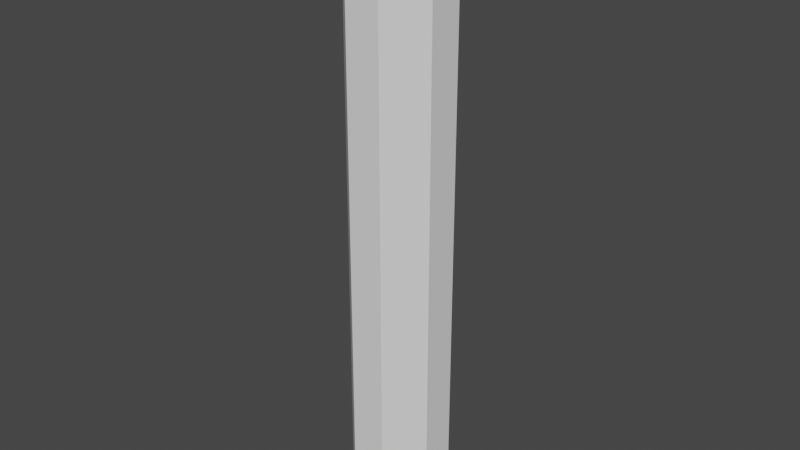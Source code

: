 # Source: level_1_whitebox.blend  (saved by Blender 2.93.21; exported with 4.5.12 LTS)
import bpy
from mathutils import Matrix  # noqa: F401  (used for matrix-valued properties, if any)

bpy.ops.wm.read_factory_settings(use_empty=True)
scene = bpy.context.scene
scene.name = 'Scene'

# ---- collections
col_collection = bpy.data.collections.new('Collection'); scene.collection.children.link(col_collection)

# ---- world
world_world = bpy.data.worlds.new('World'); scene.world = world_world
world_world.use_nodes = True; world_world.node_tree.nodes.clear()
_N = world_world.node_tree.nodes; _L = world_world.node_tree.links
n0 = _N.new('ShaderNodeOutputWorld'); n0.name = 'World Output'; n0.location = (300, 300)
n1 = _N.new('ShaderNodeBackground'); n1.name = 'Background'; n1.location = (10, 300)
n1.inputs[0].default_value = (0.05088, 0.05088, 0.05088, 1.0)
_L.new(n1.outputs[0], n0.inputs[0])
n0.is_active_output = True
world_world.color = (0.05088, 0.05088, 0.05088)
world_world.use_sun_shadow = False
world_world.sun_shadow_jitter_overblur = 0.0

# ---- meshes
me_head_level = bpy.data.meshes.new('Head Level')
me_head_level.from_pydata([(-0.05793, -0.1579, 0.0), (-0.1579, -0.05793, 0.0), (-0.1579, -0.05793, 2.0), (-0.05793, -0.1579, 2.0), (-0.1579, 0.05793, 0.0), (-0.05793, 0.1579, 0.0), (-0.05793, 0.1579, 2.0), (-0.1579, 0.05793, 2.0), (0.1579, -0.05793, 0.0), (0.05793, -0.1579, 0.0), (0.05793, -0.1579, 2.0), (0.1579, -0.05793, 2.0), (0.05793, 0.1579, 0.0), (0.1579, 0.05793, 0.0), (0.1579, 0.05793, 2.0), (0.05793, 0.1579, 2.0), (0.0, 9.049e-10, 2.0)], [], [(9, 10, 3, 0), (13, 14, 11, 8), (1, 2, 7, 4), (5, 6, 15, 12), (0, 3, 2, 1), (6, 5, 4, 7), (14, 13, 12, 15), (10, 9, 8, 11), (14, 15, 16), (15, 6, 16), (6, 7, 16), (7, 2, 16), (2, 3, 16), (3, 10, 16), (10, 11, 16), (11, 14, 16)])
_uv = me_head_level.uv_layers.new(name='UVMap')
_uv.uv.foreach_set('vector', [0.375, 0.8291, 0.625, 0.8291, 0.625, 0.9209, 0.375, 0.9209, 0.375, 0.5791, 0.625, 0.5791, 0.625, 0.6709, 0.375, 0.6709, 0.375, 0.07915, 0.625, 0.07915, 0.625, 0.1709, 0.375, 0.1709, 0.375, 0.3291, 0.625, 0.3291, 0.625, 0.4209, 0.375, 0.4209, 0.375, 0.0, 0.625, 0.0, 0.625, 0.07915, 0.375, 0.07915, 0.625, 0.3291, 0.375, 0.3291, 0.375, 0.1709, 0.625, 0.1709, 0.625, 0.5791, 0.375, 0.5791, 0.375, 0.4209, 0.625, 0.4209, 0.625, 0.8291, 0.375, 0.8291, 0.375, 0.6709, 0.625, 0.6709, 0.625, 0.5791, 0.7041, 0.5, 0.75, 0.625, 0.7041, 0.5, 0.7959, 0.5, 0.75, 0.625, 0.7959, 0.5, 0.875, 0.5791, 0.75, 0.625, 0.875, 0.5791, 0.875, 0.6709, 0.75, 0.625, 0.875, 0.6709, 0.7959, 0.75, 0.75, 0.625, 0.7959, 0.75, 0.7041, 0.75, 0.75, 0.625, 0.7041, 0.75, 0.625, 0.6709, 0.75, 0.625, 0.625, 0.6709, 0.625, 0.5791, 0.75, 0.625])
me_head_level.use_remesh_fix_poles = True
me_head_level.use_remesh_preserve_attributes = False
me_head_level.use_mirror_x = True
me_head_level.update()

# ---- objects
ob_head_level = bpy.data.objects.new('Head Level', me_head_level)

# ---- transforms, parenting, visibility, modifiers, constraints
ob_head_level.location = (0.0, 0.0, 0.0)
ob_head_level.lineart.crease_threshold = 0.0
ob_head_level.use_mesh_mirror_x = True

# ---- collection membership
col_collection.objects.link(ob_head_level)

# ---- scene / render settings (as saved in the file)
scene.frame_start = 1; scene.frame_end = 250; scene.frame_set(0)
scene.render.engine = 'BLENDER_EEVEE_NEXT'
scene.render.fps = 60
scene.cycles.use_denoising = False
scene.cycles.samples = 128
scene.cycles.sampling_pattern = 'TABULATED_SOBOL'
scene.cycles.use_adaptive_sampling = False
scene.cycles.use_light_tree = False
scene.view_settings.view_transform = 'Filmic'
bpy.context.view_layer.update()

# ---- added for rendering (the .blend has no active camera and no usable light): camera, sun
cam_auto = bpy.data.cameras.new('AutoCamera')
cam_auto.lens = 50.0
cam_auto.sensor_width = 36.0
cam_auto.clip_end = 1000.0
ob_auto_camera = bpy.data.objects.new('AutoCamera', cam_auto)
scene.collection.objects.link(ob_auto_camera)
ob_auto_camera.location = (1.89604, -2.27525, 2.51683)
ob_auto_camera.rotation_euler = (1.09748, -7.21219e-08, 0.694738)
scene.camera = ob_auto_camera
light_auto_sun = bpy.data.lights.new('AutoSun', 'SUN')
light_auto_sun.energy = 3.0
light_auto_sun.angle = 0.0523599
ob_auto_sun = bpy.data.objects.new('AutoSun', light_auto_sun)
scene.collection.objects.link(ob_auto_sun)
ob_auto_sun.rotation_euler = (0.872665, 0.174533, 0.523599)
bpy.context.view_layer.update()

